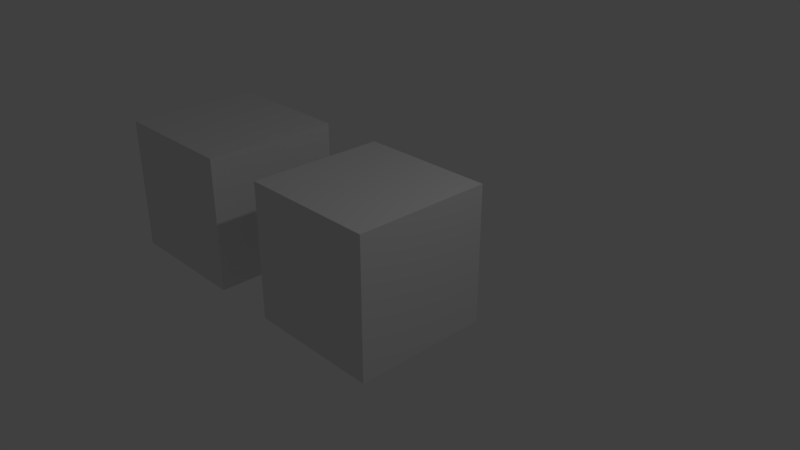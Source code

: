 # Source: AddedObject.blend  (saved by Blender 2.79.1; exported with 4.5.12 LTS)
import bpy
from mathutils import Matrix  # noqa: F401  (used for matrix-valued properties, if any)

bpy.ops.wm.read_factory_settings(use_empty=True)
scene = bpy.context.scene
scene.name = 'Scene'

# ---- collections
col_collection_1 = bpy.data.collections.new('Collection 1'); scene.collection.children.link(col_collection_1)
col_collection_2 = bpy.data.collections.new('Collection 2'); scene.collection.children.link(col_collection_2)
col_collection_3 = bpy.data.collections.new('Collection 3'); scene.collection.children.link(col_collection_3)
col_collection_3.hide_render = True
col_collection_3.hide_viewport = True
col_group = bpy.data.collections.new('Group')  # instanced only; not linked into the scene

# ---- materials (node trees are filled in below, after node groups)
mat_material = bpy.data.materials.new('Material')
mat_material.alpha_threshold = 0.0
mat_material.use_transparent_shadow = False
mat_material.roughness = 0.5
mat_material.line_color = (0.0, 0.0, 0.0, 1.0)

# ---- material node trees

# ---- world
world_world = bpy.data.worlds.new('World'); scene.world = world_world
world_world.color = (0.05088, 0.05088, 0.05088)
world_world.use_sun_shadow = False
world_world.sun_shadow_jitter_overblur = 0.0
world_world.cycles.sampling_method = 'MANUAL'

# ---- cameras
cam_camera = bpy.data.cameras.new('Camera')
cam_camera.clip_end = 100.0
cam_camera.lens = 35.0
cam_camera.sensor_width = 32.0
cam_camera.sensor_height = 18.0
cam_camera.ortho_scale = 7.314
cam_camera.dof.focus_distance = 0.0
cam_camera.dof.aperture_fstop = 128.0

# ---- lights
light_lamp = bpy.data.lights.new('Lamp', 'POINT')
light_lamp.transmission_factor = 0.0
light_lamp.cutoff_distance = 30.0
light_lamp.energy = 100.0
light_lamp.shadow_buffer_clip_start = 1.001
light_lamp.shadow_soft_size = 0.1
light_lamp.shadow_maximum_resolution = 0.006
light_lamp.use_absolute_resolution = True

# ---- meshes
me_cube = bpy.data.meshes.new('Cube')
me_cube.from_pydata([(1.0, 1.0, -1.0), (1.0, -1.0, -1.0), (-1.0, -1.0, -1.0), (-1.0, 1.0, -1.0), (1.0, 1.0, 1.0), (1.0, -1.0, 1.0), (-1.0, -1.0, 1.0), (-1.0, 1.0, 1.0)], [], [(0, 1, 2, 3), (4, 7, 6, 5), (0, 4, 5, 1), (1, 5, 6, 2), (2, 6, 7, 3), (4, 0, 3, 7)])
me_cube.materials.append(mat_material)
me_cube.use_remesh_preserve_volume = False
me_cube.use_remesh_preserve_attributes = False
me_cube.use_mirror_vertex_groups = False
me_cube.update()

# ---- objects
ob_group = bpy.data.objects.new('Group', None)
ob_lamp = bpy.data.objects.new('Lamp', light_lamp)
ob_camera = bpy.data.objects.new('Camera', cam_camera)
ob_cube = bpy.data.objects.new('Cube', me_cube)
ob_empty = bpy.data.objects.new('Empty', None)
ob_group_001 = bpy.data.objects.new('Group.001', None)

# ---- transforms, parenting, visibility, modifiers, constraints
ob_group.location = (-3.0, 0.0, 0.0)
ob_group.empty_image_offset = (0.0, 0.0)
ob_group.show_instancer_for_render = False
ob_group.instance_type = 'COLLECTION'
ob_group.lineart.crease_threshold = 0.0
ob_lamp.location = (4.076, 1.005, 5.904)
ob_lamp.rotation_euler = (0.6503, 0.05522, 1.866)
ob_lamp.lock_rotations_4d = False
ob_lamp.empty_display_type = 'ARROWS'
ob_lamp.color = (0.0, 0.0, 0.0, 0.0)
ob_lamp.lineart.crease_threshold = 0.0
ob_camera.location = (7.481, -6.508, 5.344)
ob_camera.rotation_euler = (1.109, 0.0, 0.8149)
ob_camera.lock_rotations_4d = False
ob_camera.empty_display_type = 'ARROWS'
ob_camera.color = (0.0, 0.0, 0.0, 0.0)
ob_camera.display_type = 'WIRE'
ob_camera.lineart.crease_threshold = 0.0
ob_cube.location = (0.0, 0.0, 0.0)
ob_cube.lock_rotations_4d = False
ob_cube.empty_display_type = 'ARROWS'
ob_cube.lineart.crease_threshold = 0.0
ob_empty.location = (3.0, 0.0, 0.0)
ob_empty.empty_image_offset = (0.0, 0.0)
ob_empty.lineart.crease_threshold = 0.0
ob_group_001.location = (0.0, 0.0, 0.0)
ob_group_001.empty_image_offset = (0.0, 0.0)
ob_group_001.show_instancer_for_render = False
ob_group_001.instance_type = 'COLLECTION'
ob_group_001.lineart.crease_threshold = 0.0
ob_group.instance_collection = col_group
ob_group_001.instance_collection = col_group

# ---- collection membership
col_collection_1.objects.link(ob_group)
col_collection_1.objects.link(ob_lamp)
col_collection_1.objects.link(ob_camera)
col_collection_2.objects.link(ob_cube)
col_collection_2.objects.link(ob_empty)
col_collection_3.objects.link(ob_group_001)
col_group.objects.link(ob_cube)

# ---- scene / render settings (as saved in the file)
scene.camera = ob_camera
scene.frame_start = 1; scene.frame_end = 250; scene.frame_set(0)
scene.render.engine = 'BLENDER_EEVEE_NEXT'
scene.render.resolution_percentage = 50
scene.render.dither_intensity = 0.0
scene.cycles.use_denoising = False
scene.cycles.samples = 128
scene.cycles.sampling_pattern = 'TABULATED_SOBOL'
scene.cycles.use_adaptive_sampling = False
scene.cycles.use_light_tree = False
scene.view_settings.view_transform = 'Standard'
bpy.context.view_layer.update()
